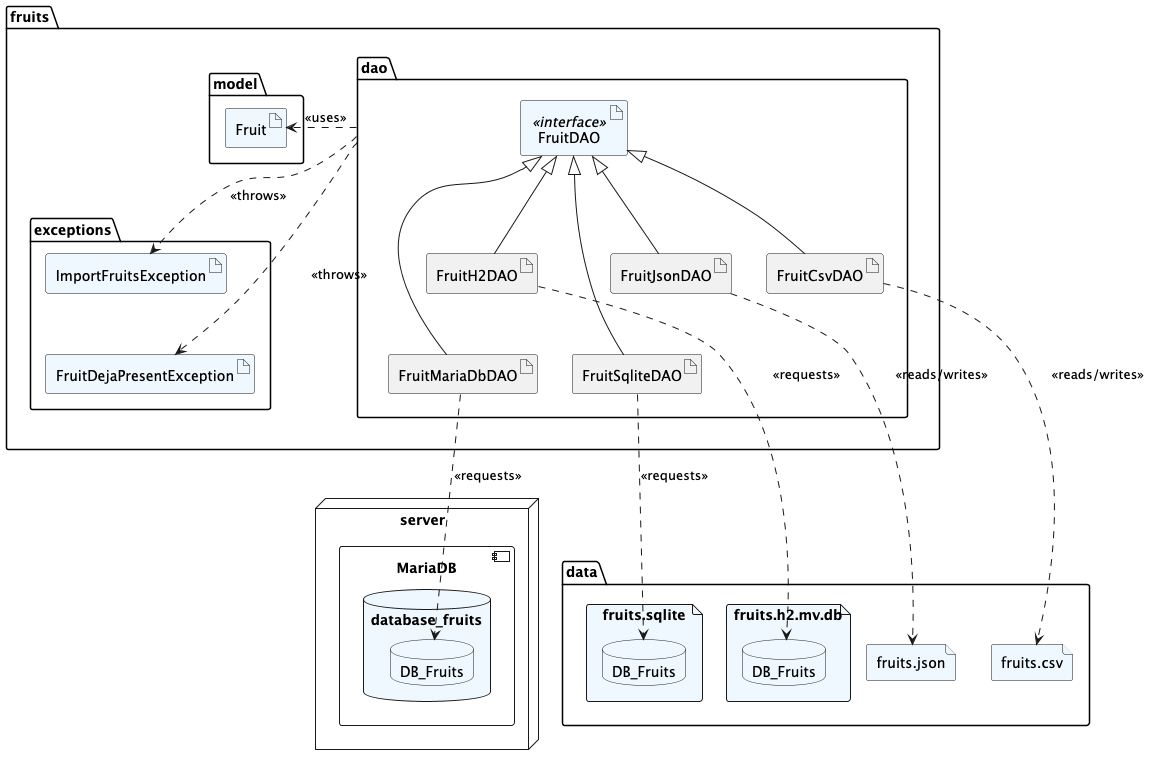

The diagram above was rendered by PlantUML. Its source (embedded in the PNG):
@startuml

package fruits {

package model {
    artifact Fruit #aliceBlue
}

package exceptions {
    artifact FruitDejaPresentException #aliceBlue
    artifact ImportFruitsException #aliceBlue
ImportFruitsException -[hidden]- FruitDejaPresentException
}

package dao {
    artifact FruitDAO <<interface>> #aliceBlue
    artifact FruitJsonDAO
    artifact FruitH2DAO
    artifact FruitCsvDAO
    artifact FruitSqliteDAO
    artifact FruitMariaDbDAO

    FruitJsonDAO -up-|> FruitDAO
    FruitH2DAO -up-|> FruitDAO
    FruitCsvDAO -up-|> FruitDAO
    FruitSqliteDAO -up-|> FruitDAO
    FruitMariaDbDAO -up-|> FruitDAO

    FruitSqliteDAO -up[hidden]- FruitH2DAO
    FruitMariaDbDAO -up[hidden]- FruitH2DAO

}

    dao .> Fruit : <<uses>>
    dao ..> FruitDejaPresentException : <<throws>>
    dao ..> ImportFruitsException : <<throws>>

}


node server {
    component MariaDB {
        database database_fruits #aliceBlue {
            database "DB_Fruits" as DBMariaDB #aliceBlue
        }
    }
}


package data {

    file "fruits.json" as json #aliceBlue

    file "fruits.csv" as csv #aliceBlue

    file "fruits.sqlite" #aliceBlue {
        database "DB_Fruits" as DBsqlite #aliceBlue
    }

    file fruits.h2.mv.db #aliceBlue {
        database "DB_Fruits" as DBh2 #aliceBlue
    }

}

FruitJsonDAO ..> json : <<reads/writes>>
FruitCsvDAO ..> csv : <<reads/writes>>
FruitH2DAO ..> DBh2 : <<requests>>
FruitSqliteDAO ..> DBsqlite : <<requests>>

FruitMariaDbDAO ..> DBMariaDB : <<requests>>

@enduml